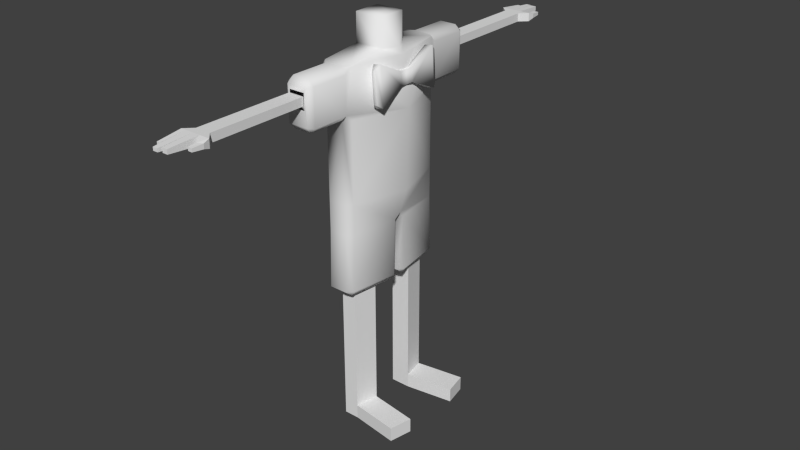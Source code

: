 # Source: pinocchio.blend  (saved by Blender 2.74.0; exported with 4.5.12 LTS)
import bpy
from mathutils import Matrix  # noqa: F401  (used for matrix-valued properties, if any)

bpy.ops.wm.read_factory_settings(use_empty=True)
scene = bpy.context.scene
scene.name = 'Scene'

# ---- collections
col_collection_1 = bpy.data.collections.new('Collection 1'); scene.collection.children.link(col_collection_1)

# ---- materials (node trees are filled in below, after node groups)
mat_pinocchio = bpy.data.materials.new('Pinocchio')
mat_pinocchio.alpha_threshold = 0.0
mat_pinocchio.use_transparent_shadow = False
mat_pinocchio.roughness = 0.5
mat_pinocchio.line_color = (0.0, 0.0, 0.0, 1.0)

# ---- material node trees

# ---- world
world_world = bpy.data.worlds.new('World'); scene.world = world_world
world_world.color = (0.05088, 0.05088, 0.05088)
world_world.use_sun_shadow = False
world_world.sun_shadow_jitter_overblur = 0.0
world_world.cycles.sampling_method = 'MANUAL'
world_world.cycles.sample_map_resolution = 256

# ---- meshes
me_cube_002 = bpy.data.meshes.new('Cube.002')
me_cube_002.from_pydata([(0.02595, 0.3596, 1.193), (0.02595, 0.3596, 1.222), (-0.02897, 0.3596, 1.193), (-0.02897, 0.3596, 1.222), (0.02595, 0.4622, 1.193), (0.02595, 0.4622, 1.222), (-0.02897, 0.4622, 1.193), (-0.02897, 0.4622, 1.222), (0.02595, 0.7075, 1.193), (0.02595, 0.7075, 1.222), (-0.02897, 0.7075, 1.193), (-0.02897, 0.7075, 1.222), (0.05312, 0.7343, 1.193), (0.05312, 0.7343, 1.222), (-0.05614, 0.7343, 1.193), (-0.05614, 0.7343, 1.222), (0.01558, 0.7343, 1.222), (0.01618, 0.7343, 1.193), (-0.03734, 0.7343, 1.193), (-0.03804, 0.7343, 1.222), (-0.01112, 0.7343, 1.193), (-0.01109, 0.7343, 1.222), (0.05651, 0.7563, 1.2), (0.05651, 0.7563, 1.216), (0.03684, 0.7648, 1.216), (0.03716, 0.7646, 1.2), (-0.006898, 0.8396, 1.215), (0.01148, 0.8396, 1.215), (-0.006922, 0.8396, 1.2), (0.01189, 0.8396, 1.2), (-0.03283, 0.8489, 1.202), (-0.03328, 0.8489, 1.213), (-0.01575, 0.8489, 1.202), (-0.01573, 0.8489, 1.213), (-0.05226, 0.8202, 1.202), (-0.05226, 0.8202, 1.213), (-0.04136, 0.8202, 1.202), (-0.04177, 0.8202, 1.213), (0.05232, 0.7935, 1.202), (0.05232, 0.7935, 1.213), (0.03688, 0.7929, 1.213), (0.03713, 0.7929, 1.202), (0.02595, -0.3596, 1.193), (0.02595, -0.3596, 1.222), (-0.02897, -0.3596, 1.193), (-0.02897, -0.3596, 1.222), (0.02595, -0.4622, 1.193), (0.02595, -0.4622, 1.222), (-0.02897, -0.4622, 1.193), (-0.02897, -0.4622, 1.222), (0.02595, -0.7075, 1.193), (0.02595, -0.7075, 1.222), (-0.02897, -0.7075, 1.193), (-0.02897, -0.7075, 1.222), (0.05312, -0.7343, 1.193), (0.05312, -0.7343, 1.222), (-0.05614, -0.7343, 1.193), (-0.05614, -0.7343, 1.222), (0.01558, -0.7343, 1.222), (0.01618, -0.7343, 1.193), (-0.03734, -0.7343, 1.193), (-0.03804, -0.7343, 1.222), (-0.01112, -0.7343, 1.193), (-0.01109, -0.7343, 1.222), (0.05651, -0.7563, 1.2), (0.05651, -0.7563, 1.216), (0.03684, -0.7648, 1.216), (0.03716, -0.7646, 1.2), (-0.006898, -0.8396, 1.215), (0.01148, -0.8396, 1.215), (-0.006922, -0.8396, 1.2), (0.01189, -0.8396, 1.2), (-0.03283, -0.8489, 1.202), (-0.03328, -0.8489, 1.213), (-0.01575, -0.8489, 1.202), (-0.01573, -0.8489, 1.213), (-0.05226, -0.8202, 1.202), (-0.05226, -0.8202, 1.213), (-0.04136, -0.8202, 1.202), (-0.04177, -0.8202, 1.213), (0.05232, -0.7935, 1.202), (0.05232, -0.7935, 1.213), (0.03688, -0.7929, 1.213), (0.03713, -0.7929, 1.202), (0.09457, -0.02548, 1.177), (0.08952, -0.02548, 1.224), (0.1105, -0.02548, 1.179), (0.1054, -0.02548, 1.225), (0.09637, -0.1388, 1.148), (0.09028, -0.1208, 1.131), (0.08125, -0.1207, 1.267), (0.08978, -0.1388, 1.251), (0.1036, -0.1388, 1.254), (0.1097, -0.1208, 1.272), (0.1188, -0.1207, 1.136), (0.1102, -0.1388, 1.151), (0.09457, 0.02368, 1.177), (0.08952, 0.02368, 1.224), (0.09457, -0.0009001, 1.177), (0.08952, -0.0009001, 1.224), (0.1105, 0.02368, 1.179), (0.1054, 0.02368, 1.225), (0.1105, -0.0009001, 1.179), (0.1054, -0.0009001, 1.225), (0.09637, 0.137, 1.148), (0.09028, 0.119, 1.131), (0.08125, 0.1189, 1.267), (0.08978, 0.137, 1.251), (0.1036, 0.137, 1.254), (0.1097, 0.119, 1.272), (0.1188, 0.1189, 1.136), (0.1102, 0.137, 1.151), (0.04909, -0.04909, 1.288), (-0.04909, -0.04909, 1.288), (0.04909, -0.04909, 1.386), (-0.04909, -0.04909, 1.386), (0.02755, -0.3596, 1.233), (-0.02755, -0.3596, 1.233), (0.02755, -0.3596, 1.179), (-0.02755, -0.3596, 1.179), (0.04655, -0.08496, 0.4983), (0.03006, -0.1666, 0.4983), (-0.02306, -0.1666, 0.4983), (-0.02306, -0.08496, 0.4983), (0.04655, -0.08496, 0.3128), (0.03006, -0.1666, 0.3128), (-0.02306, -0.1666, 0.3128), (-0.02306, -0.08496, 0.3128), (0.04655, -0.08496, 0.04854), (0.03006, -0.1666, 0.04854), (-0.02306, -0.1666, 0.04854), (-0.02306, -0.08496, 0.04854), (0.04655, -0.08496, -0.002054), (0.03006, -0.1666, -0.002054), (-0.02306, -0.1666, -0.002054), (-0.02306, -0.08496, -0.002054), (0.2179, -0.1101, 0.04854), (0.2014, -0.1917, 0.04854), (0.2179, -0.1101, -0.002054), (0.2014, -0.1917, -0.002054), (0.02972, -0.2077, 1.27), (0.04909, -0.2077, 1.25), (0.0519, -0.1885, 1.27), (0.04909, -0.1884, 1.272), (-0.04909, -0.2077, 1.25), (-0.02972, -0.2077, 1.27), (-0.04909, -0.1884, 1.272), (-0.04909, -0.1883, 1.27), (0.02972, -0.2077, 1.104), (0.0519, -0.1885, 1.104), (0.04909, -0.2077, 1.123), (-0.04909, -0.1883, 1.104), (-0.02972, -0.2077, 1.104), (-0.04909, -0.2077, 1.123), (0.0519, -0.1885, 0.8251), (0.02972, -0.2077, 0.8251), (-0.02972, -0.2077, 0.8251), (-0.04909, -0.1883, 0.8251), (0.0519, -0.1885, 0.7182), (0.02972, -0.2077, 0.7182), (-0.02972, -0.2077, 0.7182), (-0.04909, -0.1883, 0.7182), (0.07676, -0.01917, 0.7182), (-0.04909, -0.01937, 0.7182), (0.07676, -0.02515, 0.5177), (0.06357, -0.02965, 0.4983), (0.06021, -0.005983, 0.5177), (0.03987, -0.1911, 0.4983), (0.0519, -0.1945, 0.5177), (0.02972, -0.2136, 0.5177), (-0.03648, -0.1911, 0.4983), (-0.02972, -0.2136, 0.5177), (-0.04909, -0.1943, 0.5177), (-0.03648, -0.02965, 0.4983), (-0.04909, -0.02535, 0.5177), (-0.02972, -0.005983, 0.5177), (0.02972, -0.3402, 1.27), (0.03557, -0.3596, 1.247), (0.04909, -0.3402, 1.25), (-0.03557, -0.3596, 1.247), (-0.02972, -0.3402, 1.27), (-0.04909, -0.3402, 1.25), (0.03557, -0.3596, 1.127), (0.02972, -0.3402, 1.104), (0.04909, -0.3402, 1.123), (-0.02972, -0.3402, 1.104), (-0.03557, -0.3596, 1.127), (-0.04909, -0.3402, 1.123), (0.04909, 0.04909, 1.288), (-0.04909, 0.04909, 1.288), (0.04909, 0.04909, 1.386), (-0.04909, 0.04909, 1.386), (0.07957, 0.0, 1.288), (-0.04909, 0.0, 1.288), (0.04909, 0.0, 1.386), (-0.04909, 0.0, 1.386), (0.09144, 0.0, 1.27), (-0.04909, 0.0, 1.27), (0.117, 0.0, 1.104), (-0.04909, 0.0, 1.104), (0.107, 0.0, 0.8251), (-0.04909, 0.0, 0.8251), (0.02755, 0.3596, 1.233), (-0.02755, 0.3596, 1.233), (0.02755, 0.3596, 1.179), (-0.02755, 0.3596, 1.179), (0.04655, 0.08496, 0.4983), (0.03006, 0.1666, 0.4983), (-0.02306, 0.1666, 0.4983), (-0.02306, 0.08496, 0.4983), (0.04655, 0.08496, 0.3128), (0.03006, 0.1666, 0.3128), (-0.02306, 0.1666, 0.3128), (-0.02306, 0.08496, 0.3128), (0.04655, 0.08496, 0.04854), (0.03006, 0.1666, 0.04854), (-0.02306, 0.1666, 0.04854), (-0.02306, 0.08496, 0.04854), (0.04655, 0.08496, -0.002054), (0.03006, 0.1666, -0.002054), (-0.02306, 0.1666, -0.002054), (-0.02306, 0.08496, -0.002054), (0.2179, 0.1101, 0.04854), (0.2014, 0.1917, 0.04854), (0.2179, 0.1101, -0.002054), (0.2014, 0.1917, -0.002054), (0.02972, 0.2077, 1.27), (0.04909, 0.2077, 1.25), (0.0519, 0.1885, 1.27), (0.04909, 0.1884, 1.272), (-0.04909, 0.2077, 1.25), (-0.02972, 0.2077, 1.27), (-0.04909, 0.1884, 1.272), (-0.04909, 0.1883, 1.27), (0.02972, 0.2077, 1.104), (0.0519, 0.1885, 1.104), (0.04909, 0.2077, 1.123), (-0.04909, 0.1883, 1.104), (-0.02972, 0.2077, 1.104), (-0.04909, 0.2077, 1.123), (0.0519, 0.1885, 0.8251), (0.02972, 0.2077, 0.8251), (-0.02972, 0.2077, 0.8251), (-0.04909, 0.1883, 0.8251), (0.0519, 0.1885, 0.7182), (0.02972, 0.2077, 0.7182), (-0.02972, 0.2077, 0.7182), (-0.04909, 0.1883, 0.7182), (0.07676, 0.01917, 0.7182), (0.06021, 0.0, 0.7182), (0.08143, 0.0, 0.7376), (-0.02972, 0.0, 0.7182), (-0.04909, 0.01937, 0.7182), (-0.04909, 0.0, 0.7376), (0.07676, 0.02515, 0.5177), (0.06357, 0.02965, 0.4983), (0.06021, 0.005983, 0.5177), (0.03987, 0.1911, 0.4983), (0.0519, 0.1945, 0.5177), (0.02972, 0.2136, 0.5177), (-0.03648, 0.1911, 0.4983), (-0.02972, 0.2136, 0.5177), (-0.04909, 0.1943, 0.5177), (-0.03648, 0.02965, 0.4983), (-0.04909, 0.02535, 0.5177), (-0.02972, 0.005983, 0.5177), (0.02972, 0.3402, 1.27), (0.03557, 0.3596, 1.247), (0.04909, 0.3402, 1.25), (-0.03557, 0.3596, 1.247), (-0.02972, 0.3402, 1.27), (-0.04909, 0.3402, 1.25), (0.03557, 0.3596, 1.127), (0.02972, 0.3402, 1.104), (0.04909, 0.3402, 1.123), (-0.02972, 0.3402, 1.104), (-0.03557, 0.3596, 1.127), (-0.04909, 0.3402, 1.123)], [], [(2, 6, 4, 0), (6, 10, 8, 4), (1, 5, 7, 3), (3, 7, 6, 2), (0, 4, 5, 1), (10, 14, 18, 20, 17, 12, 8), (5, 9, 11, 7), (7, 11, 10, 6), (4, 8, 9, 5), (21, 26, 28, 20), (9, 13, 16, 21, 19, 15, 11), (11, 15, 14, 10), (8, 12, 13, 9), (16, 24, 25, 17), (18, 36, 37, 19), (20, 32, 33, 21), (24, 40, 41, 25), (17, 25, 22, 12), (13, 23, 24, 16), (12, 22, 23, 13), (29, 28, 26, 27), (17, 29, 27, 16), (20, 28, 29, 17), (16, 27, 26, 21), (32, 30, 31, 33), (21, 33, 31, 19), (18, 30, 32, 20), (19, 31, 30, 18), (36, 34, 35, 37), (19, 37, 35, 15), (14, 34, 36, 18), (15, 35, 34, 14), (38, 41, 40, 39), (25, 41, 38, 22), (23, 39, 40, 24), (22, 38, 39, 23), (44, 42, 46, 48), (48, 46, 50, 52), (43, 45, 49, 47), (45, 44, 48, 49), (42, 43, 47, 46), (52, 50, 54, 59, 62, 60, 56), (47, 49, 53, 51), (49, 48, 52, 53), (46, 47, 51, 50), (63, 62, 70, 68), (51, 53, 57, 61, 63, 58, 55), (53, 52, 56, 57), (50, 51, 55, 54), (58, 59, 67, 66), (60, 61, 79, 78), (62, 63, 75, 74), (66, 67, 83, 82), (59, 54, 64, 67), (55, 58, 66, 65), (54, 55, 65, 64), (71, 69, 68, 70), (59, 58, 69, 71), (62, 59, 71, 70), (58, 63, 68, 69), (74, 75, 73, 72), (63, 61, 73, 75), (60, 62, 74, 72), (61, 60, 72, 73), (78, 79, 77, 76), (61, 57, 77, 79), (56, 60, 78, 76), (57, 56, 76, 77), (80, 81, 82, 83), (67, 64, 80, 83), (65, 66, 82, 81), (64, 65, 81, 80), (85, 99, 98, 84), (103, 87, 86, 102), (87, 85, 90, 93), (84, 98, 102, 86), (87, 103, 99, 85), (84, 86, 94, 89), (86, 87, 93, 94), (92, 91, 88, 95), (88, 91, 90, 89), (92, 95, 94, 93), (93, 90, 91, 92), (89, 94, 95, 88), (85, 84, 89, 90), (97, 96, 98, 99), (99, 98, 102, 103), (103, 102, 100, 101), (101, 109, 106, 97), (96, 100, 102, 98), (101, 97, 99, 103), (96, 105, 110, 100), (100, 110, 109, 101), (108, 111, 104, 107), (104, 105, 106, 107), (108, 109, 110, 111), (109, 108, 107, 106), (105, 104, 111, 110), (97, 106, 105, 96), (194, 195, 115, 114), (192, 194, 114, 112), (112, 114, 115, 113), (196, 142, 141, 150, 149, 198), (140, 145, 180, 176), (113, 193, 197, 147, 146), (150, 141, 178, 184), (198, 149, 154, 200), (152, 148, 183, 185), (165, 167, 121, 120), (200, 154, 158, 162, 250), (157, 201, 253, 163, 161), (159, 160, 171, 169), (155, 156, 160, 159), (148, 152, 156, 155), (113, 115, 195, 193), (144, 153, 187, 181), (167, 170, 122, 121), (251, 249, 166, 175), (162, 158, 168, 164), (161, 163, 174, 172), (179, 186, 119, 117), (144, 147, 197, 199, 151, 153), (151, 199, 201, 157), (112, 113, 146, 145, 140, 143), (186, 182, 118, 119), (182, 177, 116, 118), (123, 120, 124, 127), (177, 179, 117, 116), (170, 173, 123, 122), (173, 165, 120, 123), (127, 124, 128, 131), (122, 123, 127, 126), (121, 122, 126, 125), (120, 121, 125, 124), (131, 128, 132, 135), (126, 127, 131, 130), (125, 126, 130, 129), (124, 125, 129, 128), (132, 133, 134, 135), (130, 131, 135, 134), (129, 130, 134, 133), (129, 133, 139, 137), (136, 137, 139, 138), (132, 128, 136, 138), (133, 132, 138, 139), (128, 129, 137, 136), (140, 141, 142, 143), (144, 145, 146, 147), (148, 149, 150), (151, 152, 153), (162, 249, 250), (251, 163, 253), (164, 165, 166), (167, 168, 169), (170, 171, 172), (173, 174, 175), (176, 177, 178), (179, 180, 181), (182, 183, 184), (185, 186, 187), (156, 152, 151, 157), (154, 149, 148, 155), (160, 156, 157, 161), (158, 154, 155, 159), (164, 168, 167, 165), (169, 171, 170, 167), (172, 174, 173, 170), (165, 173, 175, 166), (174, 163, 251, 175), (162, 164, 166, 249), (171, 160, 161, 172), (168, 158, 159, 169), (176, 180, 179, 177), (182, 186, 185, 183), (186, 179, 181, 187), (184, 178, 177, 182), (183, 148, 150, 184), (140, 176, 178, 141), (180, 145, 144, 181), (152, 185, 187, 153), (192, 112, 143, 142, 196), (194, 190, 191, 195), (192, 188, 190, 194), (188, 189, 191, 190), (196, 198, 235, 236, 227, 228), (226, 266, 270, 231), (189, 232, 233, 197, 193), (236, 274, 268, 227), (198, 200, 240, 235), (238, 275, 273, 234), (255, 206, 207, 257), (200, 250, 248, 244, 240), (243, 247, 252, 253, 201), (245, 259, 261, 246), (241, 245, 246, 242), (234, 241, 242, 238), (189, 193, 195, 191), (230, 271, 277, 239), (257, 207, 208, 260), (251, 265, 256, 249), (248, 254, 258, 244), (247, 262, 264, 252), (269, 203, 205, 276), (230, 239, 237, 199, 197, 233), (237, 243, 201, 199), (188, 229, 226, 231, 232, 189), (276, 205, 204, 272), (272, 204, 202, 267), (209, 213, 210, 206), (267, 202, 203, 269), (260, 208, 209, 263), (263, 209, 206, 255), (213, 217, 214, 210), (208, 212, 213, 209), (207, 211, 212, 208), (206, 210, 211, 207), (217, 221, 218, 214), (212, 216, 217, 213), (211, 215, 216, 212), (210, 214, 215, 211), (218, 221, 220, 219), (216, 220, 221, 217), (215, 219, 220, 216), (215, 223, 225, 219), (222, 224, 225, 223), (218, 224, 222, 214), (219, 225, 224, 218), (214, 222, 223, 215), (226, 229, 228, 227), (230, 233, 232, 231), (234, 236, 235), (237, 239, 238), (248, 250, 249), (251, 253, 252), (254, 256, 255), (257, 259, 258), (260, 262, 261), (263, 265, 264), (266, 268, 267), (269, 271, 270), (272, 274, 273), (275, 277, 276), (242, 243, 237, 238), (240, 241, 234, 235), (246, 247, 243, 242), (244, 245, 241, 240), (254, 255, 257, 258), (259, 257, 260, 261), (262, 260, 263, 264), (255, 256, 265, 263), (264, 265, 251, 252), (248, 249, 256, 254), (261, 262, 247, 246), (258, 259, 245, 244), (266, 267, 269, 270), (272, 273, 275, 276), (276, 277, 271, 269), (274, 272, 267, 268), (273, 274, 236, 234), (226, 227, 268, 266), (270, 271, 230, 231), (238, 239, 277, 275), (192, 196, 228, 229, 188)])
me_cube_002.polygons.foreach_set('use_smooth', [0, 0, 0, 0, 0, 0, 0, 0, 0, 0, 0, 0, 0, 0, 0, 0, 0, 0, 0, 0, 0, 0, 0, 0, 0, 0, 0, 0, 0, 0, 0, 0, 0, 0, 0, 0, 0, 0, 0, 0, 0, 0, 0, 0, 0, 0, 0, 0, 0, 0, 0, 0, 0, 0, 0, 0, 0, 0, 0, 0, 0, 0, 0, 0, 0, 0, 0, 0, 0, 0, 0, 0, 1, 1, 1, 1, 1, 1, 1, 1, 1, 1, 1, 1, 1, 1, 1, 1, 1, 1, 1, 1, 1, 1, 1, 1, 1, 1, 1, 1, 1, 1, 1, 1, 1, 1, 1, 1, 1, 1, 1, 1, 1, 1, 1, 1, 1, 1, 1, 1, 1, 1, 1, 1, 1, 1, 0, 1, 1, 1, 0, 0, 0, 0, 0, 0, 0, 0, 0, 0, 0, 0, 0, 0, 0, 0, 1, 1, 1, 1, 1, 1, 1, 1, 1, 1, 1, 1, 1, 1, 1, 1, 1, 1, 1, 1, 1, 1, 1, 1, 1, 1, 1, 1, 1, 1, 1, 1, 1, 1, 1, 1, 1, 1, 1, 1, 1, 1, 1, 1, 1, 1, 1, 1, 1, 1, 1, 1, 1, 1, 1, 1, 1, 1, 1, 1, 1, 1, 0, 1, 1, 1, 0, 0, 0, 0, 0, 0, 0, 0, 0, 0, 0, 0, 0, 0, 0, 0, 1, 1, 1, 1, 1, 1, 1, 1, 1, 1, 1, 1, 1, 1, 1, 1, 1, 1, 1, 1, 1, 1, 1, 1, 1, 1, 1, 1, 1, 1, 1, 1, 1, 1, 1])
_uv = me_cube_002.uv_layers.new(name='UVMap')
_uv.uv.foreach_set('vector', [0.2483, 0.839, 0.29, 0.839, 0.29, 0.8613, 0.2483, 0.8613, 0.29, 0.839, 0.3899, 0.839, 0.3899, 0.8613, 0.29, 0.8613, 0.01306, 0.8364, 0.0548, 0.8382, 0.05381, 0.8605, 0.01207, 0.8587, 0.6638, 0.978, 0.622, 0.9779, 0.6221, 0.9555, 0.6638, 0.9556, 0.02432, 0.9566, 0.06609, 0.9566, 0.06609, 0.979, 0.02432, 0.979, 0.3899, 0.839, 0.4008, 0.8279, 0.4008, 0.8356, 0.4008, 0.8463, 0.4008, 0.8574, 0.4008, 0.8724, 0.3899, 0.8613, 0.0548, 0.8382, 0.1545, 0.8426, 0.1535, 0.865, 0.05381, 0.8605, 0.622, 0.9779, 0.5222, 0.9778, 0.5222, 0.9553, 0.6221, 0.9555, 0.06609, 0.9566, 0.1659, 0.9566, 0.1659, 0.979, 0.06609, 0.979, 0.3318, 0.9787, 0.2889, 0.9732, 0.289, 0.9613, 0.3319, 0.9562, 0.1545, 0.8426, 0.1659, 0.8321, 0.1652, 0.8473, 0.1647, 0.8582, 0.1643, 0.8691, 0.1639, 0.8765, 0.1535, 0.865, 0.5222, 0.9778, 0.5067, 0.9777, 0.5067, 0.9553, 0.5222, 0.9553, 0.1659, 0.9566, 0.1814, 0.9566, 0.1814, 0.979, 0.1659, 0.979, 0.2386, 0.9789, 0.2235, 0.9741, 0.2234, 0.9613, 0.2384, 0.9564, 0.4322, 0.9558, 0.4673, 0.9618, 0.4674, 0.9711, 0.4325, 0.9782, 0.3319, 0.9562, 0.3786, 0.963, 0.3786, 0.9723, 0.3318, 0.9787, 0.2235, 0.9741, 0.212, 0.9724, 0.2119, 0.9632, 0.2234, 0.9613, 0.4008, 0.8574, 0.414, 0.8659, 0.4109, 0.8739, 0.4008, 0.8724, 0.1659, 0.8321, 0.1761, 0.831, 0.1789, 0.8393, 0.1652, 0.8473, 0.1814, 0.9566, 0.1905, 0.9614, 0.1905, 0.9742, 0.1814, 0.979, 0.2813, 0.9613, 0.289, 0.9613, 0.2889, 0.9732, 0.2815, 0.9732, 0.2384, 0.9564, 0.2813, 0.9613, 0.2815, 0.9732, 0.2386, 0.9789, 0.4008, 0.8463, 0.4439, 0.848, 0.4439, 0.8556, 0.4008, 0.8574, 0.1652, 0.8473, 0.2083, 0.8509, 0.208, 0.8584, 0.1647, 0.8582, 0.3786, 0.963, 0.3856, 0.963, 0.3857, 0.9724, 0.3786, 0.9723, 0.1647, 0.8582, 0.2117, 0.8622, 0.2114, 0.8693, 0.1643, 0.8691, 0.4008, 0.8356, 0.4479, 0.8374, 0.4479, 0.8444, 0.4008, 0.8463, 0.4325, 0.9782, 0.3857, 0.9724, 0.3856, 0.963, 0.4322, 0.9558, 0.4673, 0.9618, 0.4717, 0.9618, 0.4717, 0.9711, 0.4674, 0.9711, 0.1643, 0.8691, 0.1997, 0.8722, 0.1995, 0.8765, 0.1639, 0.8765, 0.4008, 0.8279, 0.4363, 0.8295, 0.4363, 0.8339, 0.4008, 0.8356, 0.5067, 0.9777, 0.4717, 0.9711, 0.4717, 0.9618, 0.5067, 0.9553, 0.2057, 0.9632, 0.2119, 0.9632, 0.212, 0.9724, 0.2057, 0.9724, 0.414, 0.8659, 0.4256, 0.8655, 0.4261, 0.8717, 0.4109, 0.8739, 0.1761, 0.831, 0.1912, 0.8339, 0.1904, 0.8402, 0.1789, 0.8393, 0.1905, 0.9614, 0.2057, 0.9632, 0.2057, 0.9724, 0.1905, 0.9742, 0.6588, 0.8473, 0.6588, 0.8696, 0.6171, 0.8696, 0.6171, 0.8473, 0.6171, 0.8473, 0.6171, 0.8696, 0.5172, 0.8696, 0.5172, 0.8473, 0.2037, 0.7926, 0.2037, 0.815, 0.162, 0.815, 0.162, 0.7926, 0.4016, 0.7598, 0.4016, 0.7822, 0.3598, 0.7822, 0.3598, 0.7598, 0.497, 0.8945, 0.497, 0.9169, 0.4552, 0.9169, 0.4552, 0.8944, 0.5172, 0.8473, 0.5172, 0.8696, 0.5063, 0.8807, 0.5063, 0.8656, 0.5063, 0.8545, 0.5063, 0.8439, 0.5063, 0.8362, 0.162, 0.7926, 0.162, 0.815, 0.06214, 0.815, 0.06214, 0.7926, 0.3598, 0.7598, 0.3598, 0.7822, 0.26, 0.7822, 0.26, 0.7598, 0.4552, 0.8944, 0.4552, 0.9169, 0.3554, 0.9169, 0.3554, 0.8944, 0.1894, 0.9165, 0.1893, 0.8941, 0.2323, 0.8991, 0.2323, 0.911, 0.06214, 0.7926, 0.06214, 0.815, 0.05125, 0.826, 0.05125, 0.8186, 0.05125, 0.8077, 0.05125, 0.7968, 0.05125, 0.7815, 0.26, 0.7598, 0.26, 0.7822, 0.2445, 0.7822, 0.2445, 0.7598, 0.3554, 0.8944, 0.3554, 0.9169, 0.3398, 0.9169, 0.3398, 0.8944, 0.2826, 0.9167, 0.2829, 0.8943, 0.2979, 0.8991, 0.2978, 0.9119, 0.0891, 0.8936, 0.08875, 0.916, 0.05385, 0.9089, 0.054, 0.8996, 0.1893, 0.8941, 0.1894, 0.9165, 0.1427, 0.9102, 0.1427, 0.9008, 0.2978, 0.9119, 0.2979, 0.8991, 0.3093, 0.901, 0.3092, 0.9103, 0.5063, 0.8656, 0.5063, 0.8807, 0.4962, 0.8822, 0.4931, 0.8742, 0.05125, 0.7815, 0.05125, 0.7968, 0.03794, 0.7882, 0.04108, 0.78, 0.3398, 0.8944, 0.3398, 0.9169, 0.3307, 0.912, 0.3307, 0.8993, 0.2399, 0.8991, 0.2398, 0.911, 0.2323, 0.911, 0.2323, 0.8991, 0.2829, 0.8943, 0.2826, 0.9167, 0.2398, 0.911, 0.2399, 0.8991, 0.5063, 0.8545, 0.5063, 0.8656, 0.4631, 0.8639, 0.4631, 0.8562, 0.05125, 0.7968, 0.05125, 0.8077, 0.008068, 0.806, 0.008068, 0.7985, 0.1427, 0.9008, 0.1427, 0.9102, 0.1356, 0.9102, 0.1357, 0.9008, 0.05125, 0.8077, 0.05125, 0.8186, 0.004125, 0.8167, 0.004125, 0.8096, 0.5063, 0.8439, 0.5063, 0.8545, 0.4592, 0.8527, 0.4592, 0.8457, 0.08875, 0.916, 0.0891, 0.8936, 0.1357, 0.9008, 0.1356, 0.9102, 0.054, 0.8996, 0.05385, 0.9089, 0.04958, 0.9089, 0.04957, 0.8996, 0.05125, 0.8186, 0.05125, 0.826, 0.01567, 0.8244, 0.01567, 0.8202, 0.5063, 0.8362, 0.5063, 0.8439, 0.4707, 0.8422, 0.4707, 0.8378, 0.01459, 0.9155, 0.01455, 0.8931, 0.04957, 0.8996, 0.04958, 0.9089, 0.3155, 0.901, 0.3155, 0.9103, 0.3092, 0.9103, 0.3093, 0.901, 0.4931, 0.8742, 0.4962, 0.8822, 0.481, 0.88, 0.4814, 0.8738, 0.04108, 0.78, 0.03794, 0.7882, 0.02638, 0.7885, 0.02593, 0.7822, 0.3307, 0.8993, 0.3307, 0.912, 0.3155, 0.9103, 0.3155, 0.901, 0.8462, 0.08053, 0.8731, 0.08003, 0.8748, 0.1184, 0.8482, 0.119, 0.8353, 0.2265, 0.8153, 0.2267, 0.815, 0.1981, 0.835, 0.1979, 0.8488, 0.04229, 0.8462, 0.08053, 0.7674, 0.06886, 0.7445, 0.02629, 0.8482, 0.119, 0.8748, 0.1184, 0.8743, 0.1574, 0.847, 0.1571, 0.8488, 0.04229, 0.874, 0.04337, 0.8731, 0.08003, 0.8462, 0.08053, 0.8482, 0.119, 0.847, 0.1571, 0.7337, 0.1574, 0.7686, 0.1145, 0.815, 0.1981, 0.8153, 0.2267, 0.7364, 0.256, 0.7369, 0.1723, 0.7349, 0.05429, 0.7542, 0.07204, 0.7546, 0.1105, 0.7303, 0.1249, 0.7546, 0.1105, 0.7542, 0.07204, 0.7674, 0.06886, 0.7686, 0.1145, 0.717, 0.2439, 0.717, 0.1804, 0.7369, 0.1723, 0.7364, 0.256, 0.7445, 0.02629, 0.7674, 0.06886, 0.7542, 0.07204, 0.7349, 0.05429, 0.7686, 0.1145, 0.7337, 0.1574, 0.7303, 0.1249, 0.7546, 0.1105, 0.8462, 0.08053, 0.8482, 0.119, 0.7686, 0.1145, 0.7674, 0.06886, 0.6827, 0.05938, 0.6445, 0.05482, 0.6468, 0.02837, 0.685, 0.03261, 0.5986, 0.2847, 0.5986, 0.2561, 0.6272, 0.2561, 0.6272, 0.2847, 0.5986, 0.2265, 0.5989, 0.1979, 0.6189, 0.1981, 0.6186, 0.2267, 0.7211, 0.05927, 0.7302, 0.1645, 0.6892, 0.1388, 0.6827, 0.05938, 0.6445, 0.05482, 0.6064, 0.05359, 0.6078, 0.02629, 0.6468, 0.02837, 0.7211, 0.05927, 0.6827, 0.05938, 0.685, 0.03261, 0.7216, 0.03406, 0.6445, 0.05482, 0.6437, 0.1346, 0.5986, 0.1666, 0.6064, 0.05359, 0.6189, 0.1981, 0.697, 0.1723, 0.6974, 0.256, 0.6186, 0.2267, 0.7016, 0.1722, 0.6308, 0.1722, 0.6468, 0.1488, 0.6851, 0.1518, 0.6468, 0.1488, 0.6437, 0.1346, 0.6892, 0.1388, 0.6851, 0.1518, 0.7169, 0.2439, 0.6974, 0.256, 0.697, 0.1723, 0.7169, 0.1804, 0.7302, 0.1645, 0.7016, 0.1722, 0.6851, 0.1518, 0.6892, 0.1388, 0.6437, 0.1346, 0.6468, 0.1488, 0.6308, 0.1722, 0.5986, 0.1666, 0.6827, 0.05938, 0.6892, 0.1388, 0.6437, 0.1346, 0.6445, 0.05482, 0.2427, 0.4002, 0.2426, 0.4089, 0.2386, 0.4086, 0.2382, 0.4018, 0.2432, 0.365, 0.2427, 0.4002, 0.2382, 0.4018, 0.2133, 0.3755, 0.2133, 0.3755, 0.2382, 0.4018, 0.2386, 0.4086, 0.2097, 0.4367, 0.6943, 0.6596, 0.5432, 0.6717, 0.5249, 0.6596, 0.5104, 0.5479, 0.5249, 0.5292, 0.6943, 0.525, 0.1073, 0.3891, 0.1139, 0.4264, 0.04181, 0.4324, 0.02667, 0.4029, 0.2097, 0.4367, 0.2422, 0.4433, 0.2419, 0.4533, 0.1278, 0.4341, 0.1282, 0.433, 0.5104, 0.5479, 0.5249, 0.6596, 0.4196, 0.6624, 0.4103, 0.5737, 0.6943, 0.525, 0.5249, 0.5292, 0.5369, 0.2986, 0.6943, 0.3019, 0.9384, 0.4236, 0.965, 0.4227, 0.9734, 0.4753, 0.951, 0.4762, 0.1097, 0.1564, 0.1149, 0.2194, 0.1085, 0.2144, 0.1073, 0.1791, 0.2302, 0.2134, 0.1917, 0.2265, 0.1703, 0.2196, 0.2192, 0.167, 0.2291, 0.1687, 0.1917, 0.2412, 0.2291, 0.2594, 0.2293, 0.3036, 0.2163, 0.3125, 0.17, 0.2504, 0.169, 0.2269, 0.1692, 0.2429, 0.1209, 0.2381, 0.1222, 0.2248, 0.189, 0.2307, 0.1888, 0.238, 0.1692, 0.2429, 0.169, 0.2269, 0.965, 0.4227, 0.9384, 0.4236, 0.9632, 0.3058, 0.9843, 0.3098, 0.2097, 0.4367, 0.2386, 0.4086, 0.2426, 0.4089, 0.2422, 0.4433, 0.1143, 0.4435, 0.1028, 0.5286, 0.01402, 0.5092, 0.04277, 0.4456, 0.1149, 0.2194, 0.1122, 0.2404, 0.09812, 0.2441, 0.1085, 0.2144, 0.2283, 0.09006, 0.229, 0.1522, 0.1183, 0.1455, 0.08174, 0.1082, 0.2192, 0.167, 0.1703, 0.2196, 0.1222, 0.2175, 0.1195, 0.1562, 0.17, 0.2504, 0.2163, 0.3125, 0.06991, 0.3366, 0.119, 0.2451, 0.03148, 0.4424, 0.001392, 0.5007, 0.01091, 0.4719, 0.02491, 0.4456, 0.1143, 0.4435, 0.1278, 0.4341, 0.2419, 0.4533, 0.2407, 0.5529, 0.1136, 0.5427, 0.1028, 0.5286, 0.1136, 0.5427, 0.2407, 0.5529, 0.2386, 0.7448, 0.1051, 0.7406, 0.2133, 0.3755, 0.2097, 0.4367, 0.1282, 0.433, 0.1139, 0.4264, 0.1073, 0.3891, 0.1169, 0.3751, 0.9482, 0.4878, 0.976, 0.4869, 0.9735, 0.5072, 0.9519, 0.5079, 0.3923, 0.5765, 0.4025, 0.6641, 0.3955, 0.6549, 0.3908, 0.6148, 0.9437, 0.9861, 0.9179, 0.9844, 0.9205, 0.9149, 0.9478, 0.9164, 0.007391, 0.4105, 0.03148, 0.4424, 0.02491, 0.4456, 0.003633, 0.4201, 0.1122, 0.2404, 0.051, 0.3313, 0.06547, 0.2909, 0.09812, 0.2441, 0.06409, 0.1245, 0.1097, 0.1564, 0.1073, 0.1791, 0.06111, 0.1641, 0.9478, 0.9164, 0.9205, 0.9149, 0.9299, 0.7937, 0.96, 0.8117, 0.9743, 0.9882, 0.9437, 0.9861, 0.9478, 0.9164, 0.9792, 0.9186, 0.8878, 0.9827, 0.8685, 0.9819, 0.871, 0.9146, 0.8901, 0.9144, 0.9179, 0.9844, 0.8878, 0.9827, 0.8901, 0.9144, 0.9205, 0.9149, 0.96, 0.8117, 0.9299, 0.7937, 0.9542, 0.7797, 0.9654, 0.7975, 0.9792, 0.9186, 0.9478, 0.9164, 0.96, 0.8117, 0.9886, 0.8154, 0.8901, 0.9144, 0.871, 0.9146, 0.8623, 0.8068, 0.8856, 0.7921, 0.9205, 0.9149, 0.8901, 0.9144, 0.8856, 0.7921, 0.9299, 0.7937, 0.9542, 0.7797, 0.9871, 0.7763, 0.9903, 0.7981, 0.9654, 0.7975, 0.9886, 0.8154, 0.96, 0.8117, 0.9654, 0.7975, 0.9903, 0.7981, 0.8856, 0.7921, 0.8623, 0.8068, 0.8487, 0.7911, 0.8651, 0.7768, 0.8856, 0.7921, 0.8651, 0.7768, 0.8792, 0.7074, 0.8995, 0.7115, 0.2784, 0.8242, 0.2445, 0.8242, 0.2445, 0.8036, 0.2784, 0.8036, 0.9542, 0.7797, 0.9299, 0.7937, 0.927, 0.7113, 0.9445, 0.7098, 0.9871, 0.7763, 0.9542, 0.7797, 0.9445, 0.7098, 0.9783, 0.7074, 0.9299, 0.7937, 0.8856, 0.7921, 0.8995, 0.7115, 0.927, 0.7113, 0.5232, 0.6818, 0.5249, 0.6596, 0.5432, 0.6717, 0.5428, 0.6745, 0.1143, 0.4435, 0.1139, 0.4264, 0.1282, 0.433, 0.1278, 0.4341, 0.5014, 0.5267, 0.5249, 0.5292, 0.5104, 0.5479, 0.9274, 0.4184, 0.9384, 0.4236, 0.9274, 0.4289, 0.2192, 0.167, 0.229, 0.1522, 0.2291, 0.1687, 0.2293, 0.3275, 0.2163, 0.3125, 0.2293, 0.3036, 0.1195, 0.1562, 0.1097, 0.1564, 0.1183, 0.1455, 0.1149, 0.2194, 0.1222, 0.2175, 0.1222, 0.2248, 0.1122, 0.2404, 0.1209, 0.2381, 0.119, 0.2451, 0.051, 0.3313, 0.06991, 0.3366, 0.06528, 0.359, 0.4177, 0.6824, 0.4025, 0.6641, 0.4196, 0.6624, 0.03148, 0.4424, 0.04181, 0.4324, 0.04277, 0.4456, 0.3923, 0.5765, 0.4027, 0.5543, 0.4103, 0.5737, 0.951, 0.4762, 0.9482, 0.4878, 0.9411, 0.4803, 0.9632, 0.3058, 0.9384, 0.4236, 0.9274, 0.4184, 0.9534, 0.3037, 0.5369, 0.2986, 0.5249, 0.5292, 0.5014, 0.5267, 0.5136, 0.2974, 0.1692, 0.2429, 0.1888, 0.238, 0.1917, 0.2412, 0.17, 0.2504, 0.1703, 0.2196, 0.1917, 0.2265, 0.189, 0.2307, 0.169, 0.2269, 0.1195, 0.1562, 0.1222, 0.2175, 0.1149, 0.2194, 0.1097, 0.1564, 0.1222, 0.2248, 0.1209, 0.2381, 0.1122, 0.2404, 0.1149, 0.2194, 0.119, 0.2451, 0.06991, 0.3366, 0.051, 0.3313, 0.1122, 0.2404, 0.1097, 0.1564, 0.06409, 0.1245, 0.08174, 0.1082, 0.1183, 0.1455, 0.06991, 0.3366, 0.2163, 0.3125, 0.2293, 0.3275, 0.06528, 0.359, 0.2192, 0.167, 0.1195, 0.1562, 0.1183, 0.1455, 0.229, 0.1522, 0.1209, 0.2381, 0.1692, 0.2429, 0.17, 0.2504, 0.119, 0.2451, 0.1222, 0.2175, 0.1703, 0.2196, 0.169, 0.2269, 0.1222, 0.2248, 0.02667, 0.4029, 0.04181, 0.4324, 0.03148, 0.4424, 0.007391, 0.4105, 0.976, 0.4869, 0.9482, 0.4878, 0.951, 0.4762, 0.9734, 0.4753, 0.001392, 0.5007, 0.03148, 0.4424, 0.04277, 0.4456, 0.01402, 0.5092, 0.4103, 0.5737, 0.4196, 0.6624, 0.4025, 0.6641, 0.3923, 0.5765, 0.4027, 0.5543, 0.5014, 0.5267, 0.5104, 0.5479, 0.4103, 0.5737, 0.5232, 0.6818, 0.4177, 0.6824, 0.4196, 0.6624, 0.5249, 0.6596, 0.04181, 0.4324, 0.1139, 0.4264, 0.1143, 0.4435, 0.04277, 0.4456, 0.9384, 0.4236, 0.951, 0.4762, 0.9411, 0.4803, 0.9274, 0.4289, 0.6943, 0.6772, 0.6505, 0.6949, 0.5428, 0.6745, 0.5432, 0.6717, 0.6943, 0.6596, 0.2427, 0.4002, 0.2472, 0.4019, 0.2466, 0.4087, 0.2426, 0.4089, 0.2432, 0.365, 0.2724, 0.3765, 0.2472, 0.4019, 0.2427, 0.4002, 0.2724, 0.3765, 0.2753, 0.438, 0.2466, 0.4087, 0.2472, 0.4019, 0.6943, 0.6596, 0.6943, 0.525, 0.8637, 0.5292, 0.8782, 0.5479, 0.8637, 0.6596, 0.8453, 0.6717, 0.3763, 0.3899, 0.4575, 0.403, 0.4426, 0.4328, 0.3698, 0.4272, 0.2753, 0.438, 0.3556, 0.4338, 0.3559, 0.4349, 0.2419, 0.4533, 0.2422, 0.4433, 0.8782, 0.5479, 0.9783, 0.5737, 0.969, 0.6624, 0.8637, 0.6596, 0.6943, 0.525, 0.6943, 0.3019, 0.8517, 0.2986, 0.8637, 0.5292, 0.4745, 0.2947, 0.4619, 0.3473, 0.4395, 0.3464, 0.4479, 0.2938, 0.3485, 0.154, 0.3512, 0.1768, 0.3506, 0.2124, 0.3442, 0.2176, 0.2302, 0.2134, 0.2291, 0.1687, 0.2389, 0.1669, 0.2876, 0.2184, 0.2657, 0.2253, 0.2656, 0.2419, 0.2885, 0.2502, 0.2423, 0.3124, 0.2293, 0.3036, 0.2291, 0.2594, 0.289, 0.2259, 0.3369, 0.2232, 0.3384, 0.2367, 0.2891, 0.2424, 0.2683, 0.2295, 0.289, 0.2259, 0.2891, 0.2424, 0.2681, 0.2378, 0.4479, 0.2938, 0.4286, 0.1809, 0.4498, 0.1769, 0.4745, 0.2947, 0.2753, 0.438, 0.2422, 0.4433, 0.2426, 0.4089, 0.2466, 0.4087, 0.3696, 0.4444, 0.4417, 0.4461, 0.4714, 0.5101, 0.3817, 0.531, 0.3442, 0.2176, 0.3506, 0.2124, 0.3617, 0.2426, 0.3474, 0.239, 0.2283, 0.09006, 0.3755, 0.105, 0.3396, 0.1432, 0.229, 0.1522, 0.2389, 0.1669, 0.3386, 0.1539, 0.3368, 0.2157, 0.2876, 0.2184, 0.2885, 0.2502, 0.3405, 0.2439, 0.3914, 0.3362, 0.2423, 0.3124, 0.4531, 0.4428, 0.4597, 0.4459, 0.4742, 0.4724, 0.4841, 0.5014, 0.3696, 0.4444, 0.3817, 0.531, 0.3708, 0.5455, 0.2407, 0.5529, 0.2419, 0.4533, 0.3559, 0.4349, 0.3708, 0.5455, 0.3732, 0.7448, 0.2386, 0.7448, 0.2407, 0.5529, 0.2724, 0.3765, 0.3669, 0.3761, 0.3763, 0.3899, 0.3698, 0.4272, 0.3556, 0.4338, 0.2753, 0.438, 0.4648, 0.3588, 0.461, 0.379, 0.4394, 0.3783, 0.4369, 0.358, 0.9963, 0.5765, 0.9977, 0.6148, 0.993, 0.6549, 0.986, 0.6641, 0.7418, 0.9876, 0.7418, 0.9178, 0.7692, 0.918, 0.7677, 0.9875, 0.477, 0.4104, 0.4809, 0.4201, 0.4597, 0.4459, 0.4531, 0.4428, 0.3474, 0.239, 0.3617, 0.2426, 0.3954, 0.2898, 0.4106, 0.3307, 0.3936, 0.121, 0.3974, 0.1608, 0.3512, 0.1768, 0.3485, 0.154, 0.7418, 0.9178, 0.7359, 0.8126, 0.767, 0.7964, 0.7692, 0.918, 0.7111, 0.9879, 0.7104, 0.9182, 0.7418, 0.9178, 0.7418, 0.9876, 0.7978, 0.9876, 0.7996, 0.9193, 0.8186, 0.9206, 0.8171, 0.9879, 0.7677, 0.9875, 0.7692, 0.918, 0.7996, 0.9193, 0.7978, 0.9876, 0.7359, 0.8126, 0.7314, 0.7981, 0.7436, 0.781, 0.767, 0.7964, 0.7104, 0.9182, 0.7071, 0.8146, 0.7359, 0.8126, 0.7418, 0.9178, 0.7996, 0.9193, 0.8113, 0.7975, 0.8337, 0.8135, 0.8186, 0.9206, 0.7692, 0.918, 0.767, 0.7964, 0.8113, 0.7975, 0.7996, 0.9193, 0.7436, 0.781, 0.7314, 0.7981, 0.7065, 0.7973, 0.7109, 0.7757, 0.7071, 0.8146, 0.7065, 0.7973, 0.7314, 0.7981, 0.7359, 0.8126, 0.8113, 0.7975, 0.8327, 0.7834, 0.8482, 0.7987, 0.8337, 0.8135, 0.8113, 0.7975, 0.8022, 0.7162, 0.8227, 0.7133, 0.8327, 0.7834, 0.2445, 0.8032, 0.2445, 0.7826, 0.2784, 0.7826, 0.2784, 0.8032, 0.7436, 0.781, 0.7574, 0.7118, 0.7748, 0.7144, 0.767, 0.7964, 0.7109, 0.7757, 0.7239, 0.7074, 0.7574, 0.7118, 0.7436, 0.781, 0.767, 0.7964, 0.7748, 0.7144, 0.8022, 0.7162, 0.8113, 0.7975, 0.8653, 0.6818, 0.8458, 0.6745, 0.8453, 0.6717, 0.8637, 0.6596, 0.3696, 0.4444, 0.3559, 0.4349, 0.3556, 0.4338, 0.3698, 0.4272, 0.8872, 0.5267, 0.8782, 0.5479, 0.8637, 0.5292, 0.4855, 0.2895, 0.4855, 0.3, 0.4745, 0.2947, 0.2389, 0.1669, 0.2291, 0.1687, 0.229, 0.1522, 0.2293, 0.3275, 0.2293, 0.3036, 0.2423, 0.3124, 0.3386, 0.1539, 0.3396, 0.1432, 0.3485, 0.154, 0.3442, 0.2176, 0.3369, 0.2232, 0.3368, 0.2157, 0.3474, 0.239, 0.3405, 0.2439, 0.3384, 0.2367, 0.4106, 0.3307, 0.3962, 0.359, 0.3914, 0.3362, 0.9709, 0.6824, 0.969, 0.6624, 0.986, 0.6641, 0.4531, 0.4428, 0.4417, 0.4461, 0.4426, 0.4328, 0.9963, 0.5765, 0.9783, 0.5737, 0.9859, 0.5543, 0.4619, 0.3473, 0.4718, 0.3514, 0.4648, 0.3588, 0.4498, 0.1769, 0.4596, 0.1748, 0.4855, 0.2895, 0.4745, 0.2947, 0.8517, 0.2986, 0.875, 0.2974, 0.8872, 0.5267, 0.8637, 0.5292, 0.2891, 0.2424, 0.2885, 0.2502, 0.2656, 0.2419, 0.2681, 0.2378, 0.2876, 0.2184, 0.289, 0.2259, 0.2683, 0.2295, 0.2657, 0.2253, 0.3386, 0.1539, 0.3485, 0.154, 0.3442, 0.2176, 0.3368, 0.2157, 0.3369, 0.2232, 0.3442, 0.2176, 0.3474, 0.239, 0.3384, 0.2367, 0.3405, 0.2439, 0.3474, 0.239, 0.4106, 0.3307, 0.3914, 0.3362, 0.3485, 0.154, 0.3396, 0.1432, 0.3755, 0.105, 0.3936, 0.121, 0.3914, 0.3362, 0.3962, 0.359, 0.2293, 0.3275, 0.2423, 0.3124, 0.2389, 0.1669, 0.229, 0.1522, 0.3396, 0.1432, 0.3386, 0.1539, 0.3384, 0.2367, 0.3405, 0.2439, 0.2885, 0.2502, 0.2891, 0.2424, 0.3368, 0.2157, 0.3369, 0.2232, 0.289, 0.2259, 0.2876, 0.2184, 0.4575, 0.403, 0.477, 0.4104, 0.4531, 0.4428, 0.4426, 0.4328, 0.4369, 0.358, 0.4395, 0.3464, 0.4619, 0.3473, 0.4648, 0.3588, 0.4841, 0.5014, 0.4714, 0.5101, 0.4417, 0.4461, 0.4531, 0.4428, 0.9783, 0.5737, 0.9963, 0.5765, 0.986, 0.6641, 0.969, 0.6624, 0.9859, 0.5543, 0.9783, 0.5737, 0.8782, 0.5479, 0.8872, 0.5267, 0.8653, 0.6818, 0.8637, 0.6596, 0.969, 0.6624, 0.9709, 0.6824, 0.4426, 0.4328, 0.4417, 0.4461, 0.3696, 0.4444, 0.3698, 0.4272, 0.4745, 0.2947, 0.4855, 0.3, 0.4718, 0.3514, 0.4619, 0.3473, 0.6943, 0.6772, 0.6943, 0.6596, 0.8453, 0.6717, 0.8458, 0.6745, 0.7381, 0.6949])
me_cube_002.materials.append(mat_pinocchio)
me_cube_002.use_remesh_preserve_volume = False
me_cube_002.use_remesh_preserve_attributes = False
me_cube_002.use_mirror_x = True
me_cube_002.update()
arm_armature = bpy.data.armatures.new('Armature')  # bones are not reproduced

# ---- objects
ob_armature = bpy.data.objects.new('Armature', arm_armature)
ob_pinnocchio = bpy.data.objects.new('Pinnocchio', me_cube_002)

# ---- transforms, parenting, visibility, modifiers, constraints
ob_armature.location = (0.0, 0.0, 0.0)
ob_armature.show_name = True
ob_armature.show_axis = True
ob_armature.show_in_front = True
ob_armature.lineart.crease_threshold = 0.0
ob_pinnocchio.parent = ob_armature
ob_pinnocchio.location = (0.0, 0.0, 0.0)
ob_pinnocchio.lineart.crease_threshold = 0.0
ob_pinnocchio.use_mesh_mirror_x = True
_vg = ob_pinnocchio.vertex_groups.new(name='spine1')
_vg.add([154, 155, 156, 157, 158, 159, 160, 161, 162, 163, 200, 201, 240, 241, 242, 243, 244, 245, 246, 247, 248, 249, 250, 251, 252, 253], 1.0, 'REPLACE')
_vg = ob_pinnocchio.vertex_groups.new(name='spine2')
_vg = ob_pinnocchio.vertex_groups.new(name='neck')
_vg.add([84, 85, 86, 87, 88, 89, 90, 91, 92, 93, 94, 95, 96, 97, 98, 99, 100, 101, 102, 103, 104, 105, 106, 107, 108, 109, 110, 111], 1.0, 'REPLACE')
_vg = ob_pinnocchio.vertex_groups.new(name='neck.001')
for _i, _w in zip([112, 113, 114, 115, 188, 189, 190, 191, 192, 193, 194, 195, 196, 197], [1.0, 1.0, 1.0, 1.0, 1.0, 1.0, 1.0, 1.0, 1.0, 1.0, 1.0, 1.0, 0.1243, 0.3779]): _vg.add([_i], _w, 'REPLACE')
_vg = ob_pinnocchio.vertex_groups.new(name='shoulder.L')
_vg.add([188, 189, 192, 193, 196, 197, 198, 199, 226, 227, 228, 229, 230, 231, 232, 233, 234, 235, 236, 237, 238, 239], 1.0, 'REPLACE')
_vg = ob_pinnocchio.vertex_groups.new(name='upArm.L')
for _i, _w in zip([0, 1, 2, 3, 4, 5, 6, 7, 187, 202, 203, 204, 205, 226, 227, 230, 231, 234, 236, 238, 239, 266, 267, 268, 269, 270, 271, 272, 273, 274, 275, 276, 277], [1.0, 1.0, 1.0, 1.0, 1.0, 1.0, 1.0, 1.0, 0.0005669, 1.0, 1.0, 1.0, 1.0, 1.0, 1.0, 1.0, 1.0, 1.0, 1.0, 1.0, 1.0, 1.0, 1.0, 1.0, 1.0, 1.0, 1.0, 1.0, 1.0, 1.0, 1.0, 1.0, 1.0]): _vg.add([_i], _w, 'REPLACE')
_vg = ob_pinnocchio.vertex_groups.new(name='lowArm.L')
_vg.add([4, 5, 6, 7, 8, 9, 10, 11], 1.0, 'REPLACE')
_vg = ob_pinnocchio.vertex_groups.new(name='hand.L')
_vg.add([8, 9, 10, 11, 12, 13, 14, 15, 16, 17, 18, 19, 20, 21, 22, 23, 24, 25, 26, 27, 28, 29, 30, 31, 32, 33, 34, 35, 36, 37, 38, 39, 40, 41], 1.0, 'REPLACE')
_vg = ob_pinnocchio.vertex_groups.new(name='shoulder.R')
_vg.add([112, 113, 140, 141, 142, 143, 144, 145, 146, 147, 148, 149, 150, 151, 152, 153, 192, 193, 196, 197, 198, 199], 1.0, 'REPLACE')
_vg = ob_pinnocchio.vertex_groups.new(name='upArm.R')
_vg.add([42, 43, 44, 45, 46, 47, 48, 49, 116, 117, 118, 119, 140, 141, 144, 145, 148, 150, 152, 153, 176, 177, 178, 179, 180, 181, 182, 183, 184, 185, 186, 187], 1.0, 'REPLACE')
_vg = ob_pinnocchio.vertex_groups.new(name='lowArm.R')
_vg.add([46, 47, 48, 49, 50, 51, 52, 53], 1.0, 'REPLACE')
_vg = ob_pinnocchio.vertex_groups.new(name='hand.R')
_vg.add([50, 51, 52, 53, 54, 55, 56, 57, 58, 59, 60, 61, 62, 63, 64, 65, 66, 67, 68, 69, 70, 71, 72, 73, 74, 75, 76, 77, 78, 79, 80, 81, 82, 83], 1.0, 'REPLACE')
_vg = ob_pinnocchio.vertex_groups.new(name='upLeg.L')
_vg.add([206, 207, 208, 209, 210, 211, 212, 213, 244, 245, 246, 247, 248, 249, 251, 252, 254, 255, 256, 257, 258, 259, 260, 261, 262, 263, 264, 265], 1.0, 'REPLACE')
_vg = ob_pinnocchio.vertex_groups.new(name='lowLeg.L')
_vg.add([210, 211, 212, 213, 214, 215, 216, 217], 1.0, 'REPLACE')
_vg = ob_pinnocchio.vertex_groups.new(name='foot.L')
_vg.add([214, 215, 216, 217, 218, 219, 220, 221], 1.0, 'REPLACE')
_vg = ob_pinnocchio.vertex_groups.new(name='toe.L')
_vg.add([214, 215, 218, 219, 222, 223, 224, 225], 1.0, 'REPLACE')
_vg = ob_pinnocchio.vertex_groups.new(name='upLeg.R')
_vg.add([120, 121, 122, 123, 124, 125, 126, 127, 158, 159, 160, 161, 162, 163, 164, 165, 166, 167, 168, 169, 170, 171, 172, 173, 174, 175, 249, 251], 1.0, 'REPLACE')
_vg = ob_pinnocchio.vertex_groups.new(name='lowLeg.R')
_vg.add([124, 125, 126, 127, 128, 129, 130, 131], 1.0, 'REPLACE')
_vg = ob_pinnocchio.vertex_groups.new(name='foot.R')
_vg.add([128, 129, 130, 131, 132, 133, 134, 135], 1.0, 'REPLACE')
_vg = ob_pinnocchio.vertex_groups.new(name='toe.R')
_vg.add([128, 129, 132, 133, 136, 137, 138, 139], 1.0, 'REPLACE')
_m = ob_pinnocchio.modifiers.new('Armature', 'ARMATURE')
_m.object = ob_armature

# ---- collection membership
col_collection_1.objects.link(ob_armature)
col_collection_1.objects.link(ob_pinnocchio)

# ---- scene / render settings (as saved in the file)
scene.frame_start = 1; scene.frame_end = 250; scene.frame_set(1)
scene.render.engine = 'BLENDER_EEVEE_NEXT'
scene.render.resolution_percentage = 50
scene.render.dither_intensity = 0.0
scene.cycles.use_denoising = False
scene.cycles.samples = 10
scene.cycles.sampling_pattern = 'TABULATED_SOBOL'
scene.cycles.light_sampling_threshold = 0.0
scene.cycles.use_adaptive_sampling = False
scene.cycles.use_light_tree = False
scene.cycles.blur_glossy = 0.0
scene.cycles.pixel_filter_type = 'GAUSSIAN'
scene.cycles.sample_clamp_indirect = 0.0
scene.view_settings.view_transform = 'Standard'
bpy.context.view_layer.update()

# ---- added for rendering (the .blend has no active camera and no usable light): camera, sun
cam_auto = bpy.data.cameras.new('AutoCamera')
cam_auto.lens = 50.0
cam_auto.sensor_width = 36.0
cam_auto.clip_end = 1000.0
ob_auto_camera = bpy.data.objects.new('AutoCamera', cam_auto)
scene.collection.objects.link(ob_auto_camera)
ob_auto_camera.location = (2.12566, -2.45372, 2.32771)
ob_auto_camera.rotation_euler = (1.09748, -7.21219e-08, 0.694738)
scene.camera = ob_auto_camera
light_auto_sun = bpy.data.lights.new('AutoSun', 'SUN')
light_auto_sun.energy = 3.0
light_auto_sun.angle = 0.0523599
ob_auto_sun = bpy.data.objects.new('AutoSun', light_auto_sun)
scene.collection.objects.link(ob_auto_sun)
ob_auto_sun.rotation_euler = (0.872665, 0.174533, 0.523599)
bpy.context.view_layer.update()
